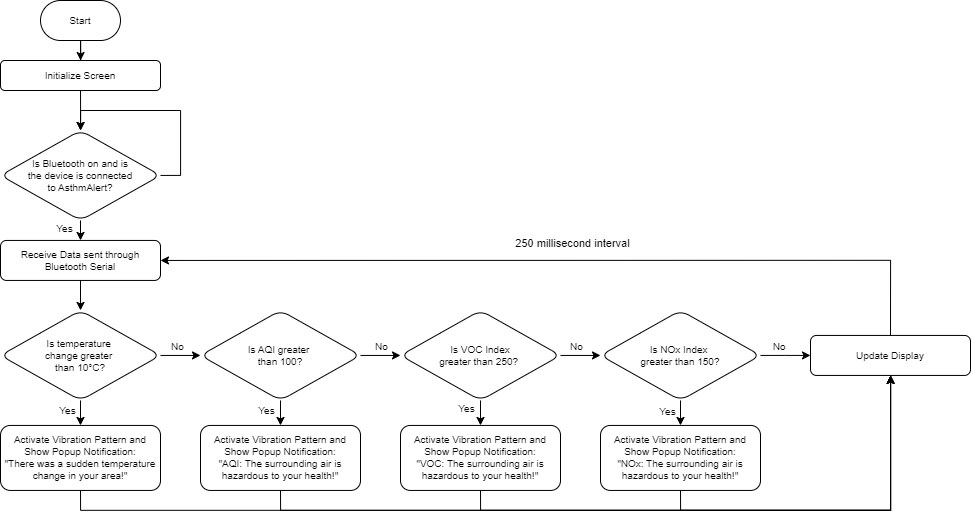

The diagram above was exported from draw.io. Its source (the exported page's mxGraphModel, read from the mxfile embedded in the PNG):
<mxGraphModel dx="2607" dy="2518" grid="1" gridSize="10" guides="1" tooltips="1" connect="1" arrows="1" fold="1" page="1" pageScale="1" pageWidth="850" pageHeight="1100" math="0" shadow="0">
  <root>
    <mxCell id="0" />
    <mxCell id="1" parent="0" />
    <mxCell id="2" style="edgeStyle=orthogonalEdgeStyle;rounded=0;orthogonalLoop=1;jettySize=auto;html=1;exitX=0.5;exitY=1;exitDx=0;exitDy=0;" edge="1" source="3" target="5" parent="1">
      <mxGeometry relative="1" as="geometry" />
    </mxCell>
    <mxCell id="3" value="Start" style="rounded=1;whiteSpace=wrap;html=1;arcSize=50;fontSize=10;" vertex="1" parent="1">
      <mxGeometry x="1130" y="-1080" width="80" height="40" as="geometry" />
    </mxCell>
    <mxCell id="4" style="edgeStyle=orthogonalEdgeStyle;rounded=0;orthogonalLoop=1;jettySize=auto;html=1;exitX=0.5;exitY=1;exitDx=0;exitDy=0;" edge="1" source="5" target="7" parent="1">
      <mxGeometry relative="1" as="geometry" />
    </mxCell>
    <mxCell id="5" value="Initialize Screen" style="rounded=1;whiteSpace=wrap;html=1;fontSize=10;" vertex="1" parent="1">
      <mxGeometry x="1090" y="-1020" width="160" height="30" as="geometry" />
    </mxCell>
    <mxCell id="6" style="edgeStyle=orthogonalEdgeStyle;rounded=0;orthogonalLoop=1;jettySize=auto;html=1;exitX=0.5;exitY=1;exitDx=0;exitDy=0;entryX=0.5;entryY=0;entryDx=0;entryDy=0;" edge="1" source="7" target="9" parent="1">
      <mxGeometry relative="1" as="geometry" />
    </mxCell>
    <mxCell id="7" value="Is Bluetooth on and is&lt;div&gt;the device is connected&lt;div&gt;to AsthmAlert?&lt;br&gt;&lt;/div&gt;&lt;/div&gt;" style="rhombus;whiteSpace=wrap;html=1;rounded=1;fontSize=10;" vertex="1" parent="1">
      <mxGeometry x="1090" y="-950.06" width="160" height="90" as="geometry" />
    </mxCell>
    <mxCell id="8" style="edgeStyle=orthogonalEdgeStyle;rounded=0;orthogonalLoop=1;jettySize=auto;html=1;exitX=0.5;exitY=1;exitDx=0;exitDy=0;entryX=0.5;entryY=0;entryDx=0;entryDy=0;" edge="1" source="9" target="14" parent="1">
      <mxGeometry relative="1" as="geometry" />
    </mxCell>
    <mxCell id="9" value="Receive Data sent through Bluetooth Serial" style="rounded=1;whiteSpace=wrap;html=1;fontSize=10;" vertex="1" parent="1">
      <mxGeometry x="1090" y="-840.06" width="160" height="40" as="geometry" />
    </mxCell>
    <mxCell id="10" style="edgeStyle=orthogonalEdgeStyle;rounded=0;orthogonalLoop=1;jettySize=auto;html=1;exitX=1;exitY=0.5;exitDx=0;exitDy=0;" edge="1" source="14" target="19" parent="1">
      <mxGeometry relative="1" as="geometry" />
    </mxCell>
    <mxCell id="11" value="No" style="edgeLabel;html=1;align=center;verticalAlign=middle;resizable=0;points=[];fontSize=10;" connectable="0" vertex="1" parent="10">
      <mxGeometry x="0.0709" relative="1" as="geometry">
        <mxPoint x="-6" y="-10" as="offset" />
      </mxGeometry>
    </mxCell>
    <mxCell id="12" style="edgeStyle=orthogonalEdgeStyle;rounded=0;orthogonalLoop=1;jettySize=auto;html=1;exitX=0.5;exitY=1;exitDx=0;exitDy=0;entryX=0.5;entryY=0;entryDx=0;entryDy=0;" edge="1" source="14" target="31" parent="1">
      <mxGeometry relative="1" as="geometry" />
    </mxCell>
    <mxCell id="13" value="Yes" style="edgeLabel;html=1;align=center;verticalAlign=middle;resizable=0;points=[];fontSize=10;" connectable="0" vertex="1" parent="12">
      <mxGeometry x="-0.1238" y="-2" relative="1" as="geometry">
        <mxPoint x="-12" y="-2" as="offset" />
      </mxGeometry>
    </mxCell>
    <mxCell id="14" value="Is temperature&amp;nbsp;&lt;div&gt;change&amp;nbsp;&lt;span style=&quot;background-color: initial;&quot;&gt;greater&amp;nbsp;&lt;/span&gt;&lt;/div&gt;&lt;div&gt;&lt;span style=&quot;background-color: initial;&quot;&gt;than 10°C?&lt;/span&gt;&lt;/div&gt;" style="rhombus;whiteSpace=wrap;html=1;rounded=1;fontSize=10;" vertex="1" parent="1">
      <mxGeometry x="1090" y="-770.06" width="160" height="90" as="geometry" />
    </mxCell>
    <mxCell id="15" style="edgeStyle=orthogonalEdgeStyle;rounded=0;orthogonalLoop=1;jettySize=auto;html=1;exitX=1;exitY=0.5;exitDx=0;exitDy=0;entryX=0;entryY=0.5;entryDx=0;entryDy=0;" edge="1" source="19" target="24" parent="1">
      <mxGeometry relative="1" as="geometry" />
    </mxCell>
    <mxCell id="16" value="No" style="edgeLabel;html=1;align=center;verticalAlign=middle;resizable=0;points=[];fontSize=10;" connectable="0" vertex="1" parent="15">
      <mxGeometry x="-0.2881" y="2" relative="1" as="geometry">
        <mxPoint x="6" y="-8" as="offset" />
      </mxGeometry>
    </mxCell>
    <mxCell id="17" style="edgeStyle=orthogonalEdgeStyle;rounded=0;orthogonalLoop=1;jettySize=auto;html=1;exitX=0.5;exitY=1;exitDx=0;exitDy=0;entryX=0.5;entryY=0;entryDx=0;entryDy=0;" edge="1" source="19" target="33" parent="1">
      <mxGeometry relative="1" as="geometry" />
    </mxCell>
    <mxCell id="18" value="Yes" style="edgeLabel;html=1;align=center;verticalAlign=middle;resizable=0;points=[];fontSize=10;" connectable="0" vertex="1" parent="17">
      <mxGeometry x="-0.2152" relative="1" as="geometry">
        <mxPoint x="-15" as="offset" />
      </mxGeometry>
    </mxCell>
    <mxCell id="19" value="Is AQI greater&amp;nbsp;&lt;div&gt;than 100?&lt;/div&gt;" style="rhombus;whiteSpace=wrap;html=1;rounded=1;fontSize=10;" vertex="1" parent="1">
      <mxGeometry x="1290" y="-770.06" width="160" height="90" as="geometry" />
    </mxCell>
    <mxCell id="20" style="edgeStyle=orthogonalEdgeStyle;rounded=0;orthogonalLoop=1;jettySize=auto;html=1;exitX=1;exitY=0.5;exitDx=0;exitDy=0;entryX=0;entryY=0.5;entryDx=0;entryDy=0;" edge="1" source="24" target="29" parent="1">
      <mxGeometry relative="1" as="geometry" />
    </mxCell>
    <mxCell id="21" value="No" style="edgeLabel;html=1;align=center;verticalAlign=middle;resizable=0;points=[];fontSize=10;" connectable="0" vertex="1" parent="20">
      <mxGeometry x="-0.3167" relative="1" as="geometry">
        <mxPoint x="1" y="-10" as="offset" />
      </mxGeometry>
    </mxCell>
    <mxCell id="22" style="edgeStyle=orthogonalEdgeStyle;rounded=0;orthogonalLoop=1;jettySize=auto;html=1;exitX=0.5;exitY=1;exitDx=0;exitDy=0;entryX=0.5;entryY=0;entryDx=0;entryDy=0;" edge="1" source="24" target="35" parent="1">
      <mxGeometry relative="1" as="geometry" />
    </mxCell>
    <mxCell id="23" value="Yes" style="edgeLabel;html=1;align=center;verticalAlign=middle;resizable=0;points=[];fontSize=10;" connectable="0" vertex="1" parent="22">
      <mxGeometry x="-0.3981" y="1" relative="1" as="geometry">
        <mxPoint x="-16" as="offset" />
      </mxGeometry>
    </mxCell>
    <mxCell id="24" value="Is VOC Index&lt;div&gt;greater than 250?&amp;nbsp;&lt;/div&gt;" style="rhombus;whiteSpace=wrap;html=1;rounded=1;fontSize=10;" vertex="1" parent="1">
      <mxGeometry x="1490" y="-770.06" width="160" height="90" as="geometry" />
    </mxCell>
    <mxCell id="25" style="edgeStyle=orthogonalEdgeStyle;rounded=0;orthogonalLoop=1;jettySize=auto;html=1;exitX=0.5;exitY=1;exitDx=0;exitDy=0;entryX=0.5;entryY=0;entryDx=0;entryDy=0;" edge="1" source="29" target="37" parent="1">
      <mxGeometry relative="1" as="geometry" />
    </mxCell>
    <mxCell id="26" value="Yes" style="edgeLabel;html=1;align=center;verticalAlign=middle;resizable=0;points=[];fontSize=10;" connectable="0" vertex="1" parent="25">
      <mxGeometry x="-0.3067" y="-1" relative="1" as="geometry">
        <mxPoint x="-13" y="1" as="offset" />
      </mxGeometry>
    </mxCell>
    <mxCell id="27" style="edgeStyle=orthogonalEdgeStyle;rounded=0;orthogonalLoop=1;jettySize=auto;html=1;exitX=1;exitY=0.5;exitDx=0;exitDy=0;entryX=0;entryY=0.5;entryDx=0;entryDy=0;" edge="1" source="29" parent="1">
      <mxGeometry relative="1" as="geometry">
        <mxPoint x="1900" y="-725.06" as="targetPoint" />
      </mxGeometry>
    </mxCell>
    <mxCell id="28" value="No&amp;nbsp;" style="edgeLabel;html=1;align=center;verticalAlign=middle;resizable=0;points=[];fontSize=10;" connectable="0" vertex="1" parent="27">
      <mxGeometry x="-0.4345" y="1" relative="1" as="geometry">
        <mxPoint x="5" y="-9" as="offset" />
      </mxGeometry>
    </mxCell>
    <mxCell id="29" value="Is NOx Index&amp;nbsp;&lt;div&gt;greater than 150?&lt;/div&gt;" style="rhombus;whiteSpace=wrap;html=1;rounded=1;fontSize=10;" vertex="1" parent="1">
      <mxGeometry x="1690" y="-770.06" width="160" height="90" as="geometry" />
    </mxCell>
    <mxCell id="30" style="edgeStyle=orthogonalEdgeStyle;rounded=0;orthogonalLoop=1;jettySize=auto;html=1;exitX=0.5;exitY=1;exitDx=0;exitDy=0;" edge="1" source="31" target="41" parent="1">
      <mxGeometry relative="1" as="geometry">
        <mxPoint x="2000" y="-690.06" as="targetPoint" />
      </mxGeometry>
    </mxCell>
    <mxCell id="31" value="Activate Vibration Pattern and Show Popup Notification:&lt;div&gt;&quot;There was a sudden temperature change in your area!&quot;&lt;/div&gt;" style="rounded=1;whiteSpace=wrap;html=1;fontSize=10;" vertex="1" parent="1">
      <mxGeometry x="1090" y="-655.06" width="160" height="65" as="geometry" />
    </mxCell>
    <mxCell id="32" style="edgeStyle=orthogonalEdgeStyle;rounded=0;orthogonalLoop=1;jettySize=auto;html=1;exitX=0.5;exitY=1;exitDx=0;exitDy=0;" edge="1" source="33" target="41" parent="1">
      <mxGeometry relative="1" as="geometry" />
    </mxCell>
    <mxCell id="33" value="Activate Vibration Pattern and Show Popup Notification:&lt;div&gt;&quot;AQI: The surrounding air is hazardous to your health!&quot;&lt;/div&gt;" style="rounded=1;whiteSpace=wrap;html=1;fontSize=10;" vertex="1" parent="1">
      <mxGeometry x="1290" y="-655.06" width="160" height="65" as="geometry" />
    </mxCell>
    <mxCell id="34" style="edgeStyle=orthogonalEdgeStyle;rounded=0;orthogonalLoop=1;jettySize=auto;html=1;exitX=0.5;exitY=1;exitDx=0;exitDy=0;" edge="1" source="35" target="41" parent="1">
      <mxGeometry relative="1" as="geometry" />
    </mxCell>
    <mxCell id="35" value="Activate Vibration Pattern&amp;nbsp;and Show Popup Notification:&lt;div&gt;&quot;VOC: The surrounding air is hazardous to your health!&quot;&lt;/div&gt;" style="rounded=1;whiteSpace=wrap;html=1;fontSize=10;" vertex="1" parent="1">
      <mxGeometry x="1490" y="-655.06" width="160" height="65" as="geometry" />
    </mxCell>
    <mxCell id="36" style="edgeStyle=orthogonalEdgeStyle;rounded=0;orthogonalLoop=1;jettySize=auto;html=1;exitX=0.5;exitY=1;exitDx=0;exitDy=0;" edge="1" source="37" target="41" parent="1">
      <mxGeometry relative="1" as="geometry" />
    </mxCell>
    <mxCell id="37" value="Activate Vibration Pattern&amp;nbsp;and Show Popup Notification:&lt;div&gt;&quot;NOx: The surrounding air is hazardous to your health!&quot;&lt;/div&gt;" style="rounded=1;whiteSpace=wrap;html=1;fontSize=10;" vertex="1" parent="1">
      <mxGeometry x="1690" y="-655.06" width="160" height="65" as="geometry" />
    </mxCell>
    <mxCell id="38" value="Yes" style="edgeLabel;html=1;align=center;verticalAlign=middle;resizable=0;points=[];fontSize=10;" connectable="0" vertex="1" parent="1">
      <mxGeometry x="1153" y="-853.057619047619" as="geometry" />
    </mxCell>
    <mxCell id="39" style="edgeStyle=orthogonalEdgeStyle;rounded=0;orthogonalLoop=1;jettySize=auto;html=1;exitX=1;exitY=0.5;exitDx=0;exitDy=0;entryX=0.5;entryY=0;entryDx=0;entryDy=0;" edge="1" source="7" target="7" parent="1">
      <mxGeometry relative="1" as="geometry">
        <Array as="points">
          <mxPoint x="1270" y="-905.06" />
          <mxPoint x="1270" y="-970.06" />
          <mxPoint x="1170" y="-970.06" />
        </Array>
      </mxGeometry>
    </mxCell>
    <mxCell id="40" style="edgeStyle=orthogonalEdgeStyle;rounded=0;orthogonalLoop=1;jettySize=auto;html=1;exitX=0.5;exitY=0;exitDx=0;exitDy=0;entryX=1;entryY=0.5;entryDx=0;entryDy=0;" edge="1" source="41" target="9" parent="1">
      <mxGeometry relative="1" as="geometry" />
    </mxCell>
    <mxCell id="41" value="Update Display" style="rounded=1;whiteSpace=wrap;html=1;fontSize=10;" vertex="1" parent="1">
      <mxGeometry x="1900" y="-745.06" width="160" height="40" as="geometry" />
    </mxCell>
    <mxCell id="42" value="250 millisecond interval" style="edgeLabel;html=1;align=center;verticalAlign=middle;resizable=0;points=[];" connectable="0" vertex="1" parent="1">
      <mxGeometry x="1669.9985714285717" y="-835.0599999999997" as="geometry">
        <mxPoint x="-9" y="-3" as="offset" />
      </mxGeometry>
    </mxCell>
  </root>
</mxGraphModel>